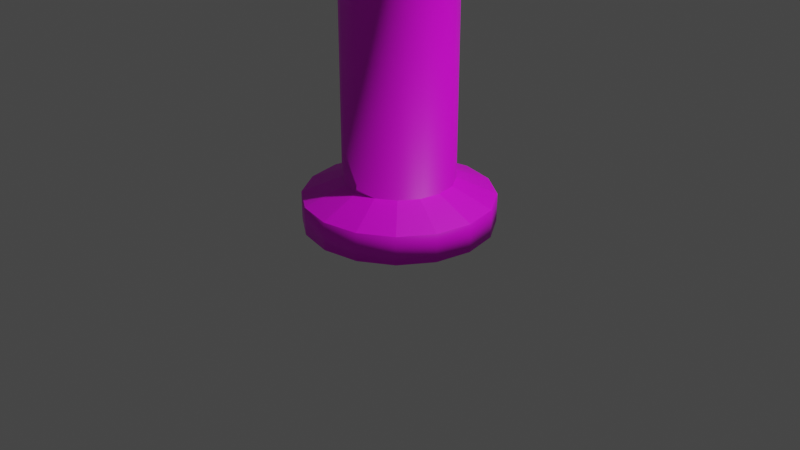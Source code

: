 # Source: FarinhaDeGranola.blend  (saved by Blender 2.80.75; exported with 4.5.12 LTS)
import bpy
from mathutils import Matrix  # noqa: F401  (used for matrix-valued properties, if any)

bpy.ops.wm.read_factory_settings(use_empty=True)
scene = bpy.context.scene
scene.name = 'Scene'

# ---- collections
col_collection = bpy.data.collections.new('Collection'); scene.collection.children.link(col_collection)

# ---- images (referenced by path relative to the original .blend; pixels are not part of the script)
import os
ASSET_DIR = os.environ.get("B2B_ASSET_DIR", "")  # directory of the original .blend (textures are referenced by path, not embedded)
HERE = os.path.dirname(os.path.abspath(__file__))  # packed textures are extracted next to this script under _unpacked/

def load_image(name, relpath, width, height, colorspace="sRGB"):
    """Load a texture the original file referenced (path relative to the .blend, or extracted next to this script)."""
    p = next((c for c in (os.path.join(HERE, relpath), os.path.join(ASSET_DIR, relpath)) if relpath and os.path.exists(c)), "")
    if p:
        img = bpy.data.images.load(p, check_existing=True)
        img.name = name
    else:  # same state as the original file: an image datablock whose file is absent (Cycles renders it pink)
        img = bpy.data.images.new(name, width, height)
        img.source = "FILE"
        img.filepath = "//" + (relpath or name)
    img.colorspace_settings.name = colorspace
    return img
img_depositphotos_115489812_stock_photo_textured_food_background_un = load_image('depositphotos_115489812-stock-photo-textured-food-background-un', 'depositphotos_115489812-stock-photo-textured-food-background-uncooked-granola.jpg', 1024, 1024, 'sRGB')
img_seamless_wood_texture_stylized_which_can_be_tiled_seamlessly_wi = load_image('seamless-wood-texture-stylized-which-can-be-tiled-seamlessly-wi', 'seamless-wood-texture-stylized-which-can-be-tiled-seamlessly-will-even-more-natural-tiled-images-objects-vector-eps-32630680.jpg', 1024, 1024, 'sRGB')

# ---- materials (node trees are filled in below, after node groups)
mat_material_001 = bpy.data.materials.new('Material.001')
mat_material_001.use_transparent_shadow = False
mat_material = bpy.data.materials.new('Material')
mat_material.use_transparent_shadow = False
mat_material_002 = bpy.data.materials.new('Material.002')
mat_material_002.use_transparent_shadow = False

# ---- material node trees
mat_material_001.use_nodes = True; mat_material_001.node_tree.nodes.clear()
_N = mat_material_001.node_tree.nodes; _L = mat_material_001.node_tree.links
n0 = _N.new('ShaderNodeOutputMaterial'); n0.name = 'Material Output'; n0.location = (300, 300)
n1 = _N.new('ShaderNodeBsdfPrincipled'); n1.name = 'Principled BSDF'; n1.location = (10, 300)
n1.distribution = 'GGX'
n1.subsurface_method = 'BURLEY'
n1.inputs[3].default_value = 1.45
n1.inputs[27].default_value = (0.0, 0.0, 0.0, 1.0)
n1.inputs[28].default_value = 1.0
n2 = _N.new('ShaderNodeMapping'); n2.name = 'Mapping'; n2.location = (-628, 301)
n2.width = 240
n3 = _N.new('ShaderNodeTexCoord'); n3.name = 'Texture Coordinate'; n3.location = (-828, 284)
n4 = _N.new('ShaderNodeTexImage'); n4.name = 'Image Texture'; n4.location = (-328, 272)
n4.image = img_depositphotos_115489812_stock_photo_textured_food_background_un
_L.new(n1.outputs[0], n0.inputs[0])
_L.new(n4.outputs[0], n1.inputs[0])
_L.new(n2.outputs[0], n4.inputs[0])
_L.new(n3.outputs[2], n2.inputs[0])
n0.is_active_output = True
mat_material.use_nodes = True; mat_material.node_tree.nodes.clear()
_N = mat_material.node_tree.nodes; _L = mat_material.node_tree.links
n0 = _N.new('ShaderNodeBsdfPrincipled'); n0.name = 'Principled BSDF'; n0.location = (-139, 273)
n0.distribution = 'GGX'
n0.subsurface_method = 'BURLEY'
n0.inputs[2].default_value = 0.0
n0.inputs[3].default_value = 1.45
n0.inputs[13].default_value = 0.5227
n0.inputs[27].default_value = (0.0, 0.0, 0.0, 1.0)
n0.inputs[28].default_value = 1.0
n1 = _N.new('ShaderNodeOutputMaterial'); n1.name = 'Material Output'; n1.location = (724, 256)
n2 = _N.new('ShaderNodeMixShader'); n2.name = 'Mix Shader'; n2.location = (415, 239)
n2.inputs[0].default_value = 0.5167
n3 = _N.new('ShaderNodeBsdfTransparent'); n3.name = 'Transparent BSDF'; n3.location = (143, 119)
n3.inputs[0].default_value = (1.0, 0.7898, 0.9043, 1.0)
_L.new(n2.outputs[0], n1.inputs[0])
_L.new(n3.outputs[0], n2.inputs[1])
_L.new(n0.outputs[0], n2.inputs[2])
n1.is_active_output = True
mat_material_002.use_nodes = True; mat_material_002.node_tree.nodes.clear()
_N = mat_material_002.node_tree.nodes; _L = mat_material_002.node_tree.links
n0 = _N.new('ShaderNodeOutputMaterial'); n0.name = 'Material Output'; n0.location = (300, 300)
n1 = _N.new('ShaderNodeBsdfPrincipled'); n1.name = 'Principled BSDF'; n1.location = (10, 300)
n1.distribution = 'GGX'
n1.subsurface_method = 'BURLEY'
n1.inputs[3].default_value = 1.45
n1.inputs[27].default_value = (0.0, 0.0, 0.0, 1.0)
n1.inputs[28].default_value = 1.0
n2 = _N.new('ShaderNodeMapping'); n2.name = 'Mapping'; n2.location = (-592, 264)
n2.width = 240
n3 = _N.new('ShaderNodeTexCoord'); n3.name = 'Texture Coordinate'; n3.location = (-792, 247)
n4 = _N.new('ShaderNodeTexImage'); n4.name = 'Image Texture'; n4.location = (-292, 235)
n4.image = img_seamless_wood_texture_stylized_which_can_be_tiled_seamlessly_wi
_L.new(n1.outputs[0], n0.inputs[0])
_L.new(n4.outputs[0], n1.inputs[0])
_L.new(n2.outputs[0], n4.inputs[0])
_L.new(n3.outputs[2], n2.inputs[0])
n0.is_active_output = True

# ---- world
world_world = bpy.data.worlds.new('World'); scene.world = world_world
world_world.use_nodes = True; world_world.node_tree.nodes.clear()
_N = world_world.node_tree.nodes; _L = world_world.node_tree.links
n0 = _N.new('ShaderNodeOutputWorld'); n0.name = 'World Output'; n0.location = (300, 300)
n1 = _N.new('ShaderNodeBackground'); n1.name = 'Background'; n1.location = (10, 300)
n1.inputs[0].default_value = (0.05088, 0.05088, 0.05088, 1.0)
_L.new(n1.outputs[0], n0.inputs[0])
n0.is_active_output = True
world_world.color = (0.05088, 0.05088, 0.05088)
world_world.use_sun_shadow = False
world_world.sun_shadow_jitter_overblur = 0.0

# ---- cameras
cam_camera = bpy.data.cameras.new('Camera')
cam_camera.clip_end = 100.0
cam_camera.ortho_scale = 7.314

# ---- lights
light_light = bpy.data.lights.new('Light', 'POINT')
light_light.transmission_factor = 0.0
light_light.energy = 1000.0
light_light.shadow_soft_size = 0.1
light_light.shadow_maximum_resolution = 0.006
light_light.use_absolute_resolution = True

# ---- meshes
me_cylinder_007 = bpy.data.meshes.new('Cylinder.007')
me_cylinder_007.from_pydata([(-0.5413, -1.17e-07, 4.048), (0.5166, 8.79e-08, 4.048), (-0.5413, -0.1428, 4.07), (0.5166, -0.1617, 4.07), (-0.5413, -0.2638, 4.133), (0.5166, -0.2987, 4.133), (-0.5413, -0.3447, 4.227), (0.5166, -0.3903, 4.227), (-0.5413, -0.3731, 4.339), (0.5166, -0.4225, 4.339), (-0.5413, -0.3447, 4.45), (0.5166, -0.3903, 4.45), (-0.5413, -0.2638, 4.544), (0.5166, -0.2987, 4.544), (-0.5413, -0.1428, 4.607), (0.5166, -0.1617, 4.607), (-0.5413, -9.152e-08, 4.629), (0.5166, 1.133e-07, 4.629), (-0.5413, 0.1428, 4.607), (0.5166, 0.1617, 4.607), (-0.5413, 0.2638, 4.544), (0.5166, 0.2987, 4.544), (-0.5413, 0.3447, 4.45), (0.5166, 0.3903, 4.45), (-0.5413, 0.3731, 4.339), (0.5166, 0.4225, 4.339), (-0.5413, 0.3447, 4.227), (0.5166, 0.3903, 4.227), (-0.5413, 0.2638, 4.133), (0.5166, 0.2987, 4.133), (-0.5413, 0.1428, 4.07), (0.5166, 0.1617, 4.07), (0.7684, -0.1911, 4.318), (0.7684, 1.572e-07, 4.317), (0.7684, -0.3532, 4.323), (0.7684, -0.4614, 4.33), (0.7684, -0.4995, 4.339), (0.7684, -0.4614, 4.347), (0.7684, -0.3532, 4.354), (0.7684, -0.1911, 4.359), (0.7684, 1.592e-07, 4.361), (0.7684, 0.1911, 4.359), (0.7684, 0.3532, 4.354), (0.7684, 0.4614, 4.347), (0.7684, 0.4995, 4.339), (0.7684, 0.4614, 4.33), (0.7684, 0.3532, 4.323), (0.7684, 0.1911, 4.318), (-0.6402, -1.332e-07, 4.116), (-0.6402, -0.1229, 4.133), (-0.6402, -0.2271, 4.181), (-0.6402, -0.2967, 4.253), (-0.6402, -0.3212, 4.339), (-0.6402, -0.2967, 4.424), (-0.6402, -0.2271, 4.496), (-0.6402, -0.1229, 4.544), (-0.6402, -1.138e-07, 4.561), (-0.6402, 0.1229, 4.544), (-0.6402, 0.2271, 4.496), (-0.6402, 0.2967, 4.424), (-0.6402, 0.3212, 4.339), (-0.6402, 0.2967, 4.253), (-0.6402, 0.2271, 4.181), (-0.6402, 0.1229, 4.133), (-0.6997, -1.412e-07, 4.198), (-0.6997, -0.07757, 4.209), (-0.6997, -0.1433, 4.239), (-0.6997, -0.1873, 4.285), (-0.6997, -0.2027, 4.339), (-0.6997, -0.1873, 4.392), (-0.6997, -0.1433, 4.438), (-0.6997, -0.07757, 4.468), (-0.6997, -1.289e-07, 4.479), (-0.6997, 0.07757, 4.468), (-0.6997, 0.1433, 4.438), (-0.6997, 0.1873, 4.392), (-0.6997, 0.2027, 4.339), (-0.6997, 0.1873, 4.285), (-0.6997, 0.1433, 4.239), (-0.6997, 0.07757, 4.209), (-0.7166, -1.071e-07, 4.3), (-0.7166, -0.01478, 4.303), (-0.7166, -0.02732, 4.311), (-0.7166, -0.03569, 4.324), (-0.7166, -0.03863, 4.339), (-0.7166, -0.03569, 4.353), (-0.7166, -0.02732, 4.366), (-0.7166, -0.01478, 4.374), (-0.7166, -1.038e-07, 4.377), (-0.7166, 0.01478, 4.374), (-0.7166, 0.02732, 4.366), (-0.7166, 0.03569, 4.353), (-0.7166, 0.03863, 4.339), (-0.7166, 0.03569, 4.324), (-0.7166, 0.02732, 4.311), (-0.7166, 0.01478, 4.303), (-0.7225, -1.086e-07, 4.292), (-0.7225, -0.01777, 4.296), (-0.7225, -0.03284, 4.306), (-0.7225, -0.04291, 4.321), (-0.7225, -0.04645, 4.339), (-0.7225, -0.04291, 4.356), (-0.7225, -0.03284, 4.371), (-0.7225, -0.01777, 4.381), (-0.7225, -1.046e-07, 4.385), (-0.7225, 0.01777, 4.381), (-0.7225, 0.03284, 4.371), (-0.7225, 0.04291, 4.356), (-0.7225, 0.04645, 4.339), (-0.7225, 0.04291, 4.321), (-0.7225, 0.03284, 4.306), (-0.7225, 0.01777, 4.296), (-0.7352, -1.111e-07, 4.292), (-0.7352, -0.01777, 4.296), (-0.7352, -0.03284, 4.306), (-0.7352, -0.04291, 4.321), (-0.7352, -0.04645, 4.339), (-0.7352, -0.04291, 4.356), (-0.7352, -0.03284, 4.371), (-0.7352, -0.01777, 4.381), (-0.7352, -1.071e-07, 4.385), (-0.7352, 0.01777, 4.381), (-0.7352, 0.03284, 4.371), (-0.7352, 0.04291, 4.356), (-0.7352, 0.04645, 4.339), (-0.7352, 0.04291, 4.321), (-0.7352, 0.03284, 4.306), (-0.7352, 0.01777, 4.296), (-0.7465, -1.131e-07, 4.297), (-0.7465, -0.01605, 4.3), (-0.7465, -0.02965, 4.309), (-0.7465, -0.03874, 4.322), (-0.7465, -0.04193, 4.339), (-0.7465, -0.03874, 4.355), (-0.7465, -0.02965, 4.368), (-0.7465, -0.01605, 4.377), (-0.7465, -1.094e-07, 4.38), (-0.7465, 0.01605, 4.377), (-0.7465, 0.02965, 4.368), (-0.7465, 0.03874, 4.355), (-0.7465, 0.04193, 4.339), (-0.7465, 0.03874, 4.322), (-0.7465, 0.02965, 4.309), (-0.7465, 0.01605, 4.3), (-0.7633, -1.461e-07, 4.324), (-0.7633, -0.005572, 4.325), (-0.7633, -0.0103, 4.328), (-0.7633, -0.01345, 4.333), (-0.7633, -0.01456, 4.339), (-0.7633, -0.01345, 4.344), (-0.7633, -0.0103, 4.349), (-0.7633, -0.005572, 4.352), (-0.7633, -1.448e-07, 4.353), (-0.7633, 0.005572, 4.352), (-0.7633, 0.01029, 4.349), (-0.7633, 0.01345, 4.344), (-0.7633, 0.01456, 4.339), (-0.7633, 0.01345, 4.333), (-0.7633, 0.01029, 4.328), (-0.7633, 0.005572, 4.325), (-0.9007, -1.799e-07, 4.28), (-0.9007, -0.02224, 4.285), (-0.9007, -0.04109, 4.297), (-0.9007, -0.05368, 4.316), (-0.9007, -0.05811, 4.339), (-0.9007, -0.05368, 4.361), (-0.9007, -0.04109, 4.38), (-0.9007, -0.02224, 4.392), (-0.9007, -1.748e-07, 4.397), (-0.9007, 0.02224, 4.392), (-0.9007, 0.04109, 4.38), (-0.9007, 0.05368, 4.361), (-0.9007, 0.05811, 4.339), (-0.9007, 0.05368, 4.316), (-0.9007, 0.04109, 4.297), (-0.9007, 0.02224, 4.285), (0.6425, -0.3149, 4.201), (0.6425, -0.4114, 4.264), (0.6425, -0.1704, 4.518), (0.6425, 1.375e-07, 4.533), (0.6425, 1.205e-07, 4.144), (0.6425, -0.1704, 4.159), (0.6425, 0.4453, 4.339), (0.6425, 0.4114, 4.264), (0.6425, -0.4114, 4.413), (0.6425, -0.3149, 4.476), (0.6425, 0.3149, 4.476), (0.6425, 0.4114, 4.413), (0.6425, 0.1704, 4.159), (0.6425, -0.4453, 4.339), (0.6425, 0.1704, 4.518), (0.6425, 0.3149, 4.201), (0.0, 1.0, 3.738), (0.0, 1.0, 4.026), (0.3827, 0.9239, 3.738), (0.3827, 0.9239, 4.026), (0.7071, 0.7071, 3.738), (0.7071, 0.7071, 4.026), (0.9239, 0.3827, 3.738), (0.9239, 0.3827, 4.026), (1.0, -4.371e-08, 3.738), (1.0, -4.371e-08, 4.026), (0.9239, -0.3827, 3.738), (0.9239, -0.3827, 4.026), (0.7071, -0.7071, 3.738), (0.7071, -0.7071, 4.026), (0.3827, -0.9239, 3.738), (0.3827, -0.9239, 4.026), (1.51e-07, -1.0, 3.738), (1.51e-07, -1.0, 4.026), (-0.3827, -0.9239, 3.738), (-0.3827, -0.9239, 4.026), (-0.7071, -0.7071, 3.738), (-0.7071, -0.7071, 4.026), (-0.9239, -0.3827, 3.738), (-0.9239, -0.3827, 4.026), (-1.0, 1.192e-08, 3.738), (-1.0, 1.192e-08, 4.026), (-0.9239, 0.3827, 3.738), (-0.9239, 0.3827, 4.026), (-0.7071, 0.7071, 3.738), (-0.7071, 0.7071, 4.026), (-0.3827, 0.9239, 3.738), (-0.3827, 0.9239, 4.026), (1.378e-08, 0.5689, 3.552), (0.2177, 0.5256, 3.552), (0.4022, 0.4022, 3.552), (0.5256, 0.2177, 3.552), (0.5689, -2.02e-08, 3.552), (0.5256, -0.2177, 3.552), (0.4022, -0.4022, 3.552), (0.2177, -0.5256, 3.552), (9.968e-08, -0.5689, 3.552), (-0.2177, -0.5256, 3.552), (-0.4022, -0.4022, 3.552), (-0.5256, -0.2177, 3.552), (-0.5689, 1.145e-08, 3.552), (-0.5256, 0.2177, 3.552), (-0.4022, 0.4022, 3.552), (-0.2177, 0.5256, 3.552), (-8.208e-07, 0.5689, 0.469), (0.2177, 0.5256, 0.469), (0.4022, 0.4022, 0.469), (0.5256, 0.2177, 0.469), (0.5689, -2.02e-08, 0.469), (0.5256, -0.2177, 0.469), (0.4022, -0.4022, 0.469), (0.2177, -0.5256, 0.469), (-7.349e-07, -0.5689, 0.469), (-0.2177, -0.5256, 0.469), (-0.4022, -0.4022, 0.469), (-0.5256, -0.2177, 0.469), (-0.5689, 1.145e-08, 0.469), (-0.5256, 0.2177, 0.469), (-0.4022, 0.4022, 0.469), (-0.2177, 0.5256, 0.469), (-8.44e-07, 0.9823, 0.2911), (0.3759, 0.9075, 0.2911), (0.6946, 0.6946, 0.2911), (0.9075, 0.3759, 0.2911), (0.9823, -4.571e-08, 0.2911), (0.9075, -0.3759, 0.2911), (0.6946, -0.6946, 0.2911), (0.3759, -0.9075, 0.2911), (-6.957e-07, -0.9823, 0.2911), (-0.3759, -0.9075, 0.2911), (-0.6946, -0.6946, 0.2911), (-0.9075, -0.3759, 0.2911), (-0.9823, 8.942e-09, 0.2911), (-0.9075, 0.3759, 0.2911), (-0.6946, 0.6946, 0.2911), (-0.3759, 0.9075, 0.2911), (-8.595e-07, 0.9823, -0.005189), (0.3759, 0.9075, -0.005189), (0.6946, 0.6946, -0.005189), (0.9075, 0.3759, -0.005189), (0.9823, -4.571e-08, -0.005189), (0.9075, -0.3759, -0.005189), (0.6946, -0.6946, -0.005189), (0.3759, -0.9075, -0.005189), (-7.112e-07, -0.9823, -0.005189), (-0.3759, -0.9075, -0.005189), (-0.6946, -0.6946, -0.005189), (-0.9075, -0.3759, -0.005189), (-0.9823, 8.942e-09, -0.005189), (-0.9075, 0.3759, -0.005189), (-0.6946, 0.6946, -0.005189), (-0.3759, 0.9075, -0.005189)], [], [(0, 1, 3, 2), (2, 3, 5, 4), (4, 5, 7, 6), (6, 7, 9, 8), (8, 9, 11, 10), (10, 11, 13, 12), (12, 13, 15, 14), (14, 15, 17, 16), (16, 17, 19, 18), (18, 19, 21, 20), (20, 21, 23, 22), (22, 23, 25, 24), (24, 25, 27, 26), (26, 27, 29, 28), (177, 176, 34, 35), (28, 29, 31, 30), (30, 31, 1, 0), (14, 16, 56, 55), (32, 33, 47, 46, 45, 44, 43, 42, 41, 40, 39, 38, 37, 36, 35, 34), (179, 178, 39, 40), (181, 180, 33, 32), (183, 182, 44, 45), (185, 184, 37, 38), (187, 186, 42, 43), (180, 188, 47, 33), (189, 177, 35, 36), (190, 179, 40, 41), (191, 183, 45, 46), (176, 181, 32, 34), (178, 185, 38, 39), (182, 187, 43, 44), (184, 189, 36, 37), (186, 190, 41, 42), (188, 191, 46, 47), (57, 58, 74, 73), (0, 2, 49, 48), (24, 26, 61, 60), (10, 12, 54, 53), (20, 22, 59, 58), (30, 0, 48, 63), (6, 8, 52, 51), (16, 18, 57, 56), (26, 28, 62, 61), (2, 4, 50, 49), (12, 14, 55, 54), (22, 24, 60, 59), (8, 10, 53, 52), (18, 20, 58, 57), (28, 30, 63, 62), (4, 6, 51, 50), (78, 79, 95, 94), (50, 51, 67, 66), (58, 59, 75, 74), (51, 52, 68, 67), (59, 60, 76, 75), (52, 53, 69, 68), (60, 61, 77, 76), (53, 54, 70, 69), (61, 62, 78, 77), (54, 55, 71, 70), (62, 63, 79, 78), (55, 56, 72, 71), (48, 49, 65, 64), (63, 48, 64, 79), (56, 57, 73, 72), (49, 50, 66, 65), (84, 85, 101, 100), (71, 72, 88, 87), (64, 65, 81, 80), (79, 64, 80, 95), (72, 73, 89, 88), (65, 66, 82, 81), (73, 74, 90, 89), (66, 67, 83, 82), (74, 75, 91, 90), (67, 68, 84, 83), (75, 76, 92, 91), (68, 69, 85, 84), (76, 77, 93, 92), (69, 70, 86, 85), (77, 78, 94, 93), (70, 71, 87, 86), (105, 106, 122, 121), (92, 93, 109, 108), (85, 86, 102, 101), (93, 94, 110, 109), (86, 87, 103, 102), (94, 95, 111, 110), (87, 88, 104, 103), (80, 81, 97, 96), (95, 80, 96, 111), (88, 89, 105, 104), (81, 82, 98, 97), (89, 90, 106, 105), (82, 83, 99, 98), (90, 91, 107, 106), (83, 84, 100, 99), (91, 92, 108, 107), (126, 127, 143, 142), (98, 99, 115, 114), (106, 107, 123, 122), (99, 100, 116, 115), (107, 108, 124, 123), (100, 101, 117, 116), (108, 109, 125, 124), (101, 102, 118, 117), (109, 110, 126, 125), (102, 103, 119, 118), (110, 111, 127, 126), (103, 104, 120, 119), (96, 97, 113, 112), (111, 96, 112, 127), (104, 105, 121, 120), (97, 98, 114, 113), (132, 133, 149, 148), (119, 120, 136, 135), (112, 113, 129, 128), (127, 112, 128, 143), (120, 121, 137, 136), (113, 114, 130, 129), (121, 122, 138, 137), (114, 115, 131, 130), (122, 123, 139, 138), (115, 116, 132, 131), (123, 124, 140, 139), (116, 117, 133, 132), (124, 125, 141, 140), (117, 118, 134, 133), (125, 126, 142, 141), (118, 119, 135, 134), (153, 154, 170, 169), (140, 141, 157, 156), (133, 134, 150, 149), (141, 142, 158, 157), (134, 135, 151, 150), (142, 143, 159, 158), (135, 136, 152, 151), (128, 129, 145, 144), (143, 128, 144, 159), (136, 137, 153, 152), (129, 130, 146, 145), (137, 138, 154, 153), (130, 131, 147, 146), (138, 139, 155, 154), (131, 132, 148, 147), (139, 140, 156, 155), (160, 161, 162, 163, 164, 165, 166, 167, 168, 169, 170, 171, 172, 173, 174, 175), (146, 147, 163, 162), (154, 155, 171, 170), (147, 148, 164, 163), (155, 156, 172, 171), (148, 149, 165, 164), (156, 157, 173, 172), (149, 150, 166, 165), (157, 158, 174, 173), (150, 151, 167, 166), (158, 159, 175, 174), (151, 152, 168, 167), (144, 145, 161, 160), (159, 144, 160, 175), (152, 153, 169, 168), (145, 146, 162, 161), (31, 29, 191, 188), (21, 19, 190, 186), (11, 9, 189, 184), (25, 23, 187, 182), (15, 13, 185, 178), (5, 3, 181, 176), (29, 27, 183, 191), (19, 17, 179, 190), (9, 7, 177, 189), (1, 31, 188, 180), (23, 21, 186, 187), (13, 11, 184, 185), (27, 25, 182, 183), (3, 1, 180, 181), (17, 15, 178, 179), (7, 5, 176, 177), (192, 193, 195, 194), (194, 195, 197, 196), (196, 197, 199, 198), (198, 199, 201, 200), (200, 201, 203, 202), (202, 203, 205, 204), (204, 205, 207, 206), (206, 207, 209, 208), (208, 209, 211, 210), (210, 211, 213, 212), (212, 213, 215, 214), (214, 215, 217, 216), (216, 217, 219, 218), (218, 219, 221, 220), (195, 193, 223, 221, 219, 217, 215, 213, 211, 209, 207, 205, 203, 201, 199, 197), (220, 221, 223, 222), (222, 223, 193, 192), (210, 212, 234, 233), (234, 235, 251, 250), (220, 222, 239, 238), (196, 198, 227, 226), (206, 208, 232, 231), (192, 194, 225, 224), (216, 218, 237, 236), (202, 204, 230, 229), (212, 214, 235, 234), (222, 192, 224, 239), (198, 200, 228, 227), (208, 210, 233, 232), (218, 220, 238, 237), (194, 196, 226, 225), (204, 206, 231, 230), (214, 216, 236, 235), (200, 202, 229, 228), (240, 241, 257, 256), (227, 228, 244, 243), (235, 236, 252, 251), (228, 229, 245, 244), (236, 237, 253, 252), (229, 230, 246, 245), (237, 238, 254, 253), (230, 231, 247, 246), (238, 239, 255, 254), (231, 232, 248, 247), (224, 225, 241, 240), (239, 224, 240, 255), (232, 233, 249, 248), (225, 226, 242, 241), (233, 234, 250, 249), (226, 227, 243, 242), (261, 262, 278, 277), (255, 240, 256, 271), (248, 249, 265, 264), (241, 242, 258, 257), (249, 250, 266, 265), (242, 243, 259, 258), (250, 251, 267, 266), (243, 244, 260, 259), (251, 252, 268, 267), (244, 245, 261, 260), (252, 253, 269, 268), (245, 246, 262, 261), (253, 254, 270, 269), (246, 247, 263, 262), (254, 255, 271, 270), (247, 248, 264, 263), (272, 273, 274, 275, 276, 277, 278, 279, 280, 281, 282, 283, 284, 285, 286, 287), (269, 270, 286, 285), (262, 263, 279, 278), (270, 271, 287, 286), (263, 264, 280, 279), (256, 257, 273, 272), (271, 256, 272, 287), (264, 265, 281, 280), (257, 258, 274, 273), (265, 266, 282, 281), (258, 259, 275, 274), (266, 267, 283, 282), (259, 260, 276, 275), (267, 268, 284, 283), (260, 261, 277, 276), (268, 269, 285, 284)])
me_cylinder_007.polygons.foreach_set('use_smooth', [1, 1, 1, 1, 1, 1, 1, 1, 1, 1, 1, 1, 1, 1, 1, 1, 1, 1, 1, 1, 1, 1, 1, 1, 1, 1, 1, 1, 1, 1, 1, 1, 1, 1, 1, 1, 1, 1, 1, 1, 1, 1, 1, 1, 1, 1, 1, 1, 1, 1, 1, 1, 1, 1, 1, 1, 1, 1, 1, 1, 1, 1, 1, 1, 1, 1, 1, 1, 1, 1, 1, 1, 1, 1, 1, 1, 1, 1, 1, 1, 1, 1, 1, 1, 1, 1, 1, 1, 1, 1, 1, 1, 1, 1, 1, 1, 1, 1, 1, 1, 1, 1, 1, 1, 1, 1, 1, 1, 1, 1, 1, 1, 1, 1, 1, 1, 1, 1, 1, 1, 1, 1, 1, 1, 1, 1, 1, 1, 1, 1, 1, 1, 1, 1, 1, 1, 1, 1, 1, 1, 1, 1, 1, 1, 1, 1, 1, 1, 1, 1, 1, 1, 1, 1, 1, 1, 1, 1, 1, 1, 1, 1, 1, 1, 1, 1, 1, 1, 1, 1, 1, 1, 1, 1, 1, 1, 1, 1, 1, 1, 1, 1, 1, 1, 1, 1, 1, 1, 1, 1, 1, 1, 0, 1, 1, 0, 1, 0, 0, 0, 0, 0, 0, 0, 0, 0, 0, 0, 0, 0, 0, 0, 0, 1, 1, 1, 1, 1, 1, 1, 1, 1, 1, 1, 1, 1, 1, 1, 1, 0, 0, 0, 0, 0, 0, 0, 0, 0, 0, 0, 0, 0, 0, 0, 0, 1, 1, 1, 1, 1, 1, 1, 1, 1, 1, 1, 1, 1, 1, 1])
me_cylinder_007.polygons.foreach_set('material_index', [0, 0, 0, 0, 0, 0, 0, 0, 0, 0, 0, 0, 0, 0, 0, 0, 0, 0, 0, 0, 0, 0, 0, 0, 0, 0, 0, 0, 0, 0, 0, 0, 0, 0, 0, 0, 0, 0, 0, 0, 0, 0, 0, 0, 0, 0, 0, 0, 0, 0, 0, 0, 0, 0, 0, 0, 0, 0, 0, 0, 0, 0, 0, 0, 0, 0, 1, 0, 0, 0, 0, 0, 0, 0, 0, 0, 0, 0, 0, 0, 0, 0, 1, 1, 1, 1, 1, 1, 1, 1, 1, 1, 1, 1, 1, 1, 1, 1, 1, 1, 1, 1, 1, 1, 1, 1, 1, 1, 1, 1, 1, 1, 1, 1, 1, 1, 1, 1, 1, 1, 1, 1, 1, 1, 1, 1, 1, 1, 1, 1, 1, 1, 1, 1, 1, 1, 1, 1, 1, 1, 1, 1, 1, 1, 1, 1, 1, 1, 1, 1, 1, 1, 1, 1, 1, 1, 1, 1, 1, 1, 1, 1, 0, 0, 0, 0, 0, 0, 0, 0, 0, 0, 0, 0, 0, 0, 0, 0, 2, 2, 2, 2, 2, 2, 2, 2, 2, 2, 2, 2, 2, 2, 2, 2, 2, 2, 2, 2, 2, 2, 2, 2, 2, 2, 2, 2, 2, 2, 2, 2, 2, 2, 2, 2, 2, 2, 2, 2, 2, 2, 2, 2, 2, 2, 2, 2, 2, 2, 2, 2, 2, 2, 2, 2, 2, 2, 2, 2, 2, 2, 2, 2, 2, 2, 2, 2, 2, 2, 2, 2, 2, 2, 2, 2, 2, 2, 2, 2, 2, 2])
_uv = me_cylinder_007.uv_layers.new(name='UVMap')
_uv.uv.foreach_set('vector', [-1.144, -2.734, -1.065, 0.2676, -1.342, 0.2804, -1.39, -2.721, -1.39, -2.721, -1.342, 0.2804, -1.593, 0.3184, -1.615, -2.683, -1.615, -2.683, -1.593, 0.3184, -1.78, 0.3758, -1.784, -2.626, 1.952, -2.629, 1.952, 0.4265, 1.791, 0.4519, 1.789, -2.606, 1.789, -2.606, 1.791, 0.4519, 1.594, 0.4502, 1.594, -2.606, 1.594, -2.606, 1.594, 0.4502, 1.39, 0.4218, 1.396, -2.63, 0.8682, -2.68, 1.006, 0.3216, 0.8004, 0.2821, 0.6894, -2.72, 0.6894, -2.72, 0.8004, 0.2821, 0.5391, 0.2676, 0.4595, -2.734, 0.4595, -2.734, 0.5391, 0.2676, 0.2617, 0.2804, 0.2136, -2.721, 0.2136, -2.721, 0.2617, 0.2804, 0.01051, 0.3184, -0.01086, -2.683, -0.01086, -2.683, 0.01051, 0.3184, -0.1762, 0.3758, -0.1798, -2.626, 2.678, -2.629, 2.678, 0.4265, 2.518, 0.4519, 2.516, -2.606, 2.516, -2.606, 2.518, 0.4519, 2.321, 0.4502, 2.321, -2.606, 2.321, -2.606, 2.321, 0.4502, 2.117, 0.4218, 2.123, -2.63, -1.819, 0.7557, -1.636, 0.7175, -1.734, 1.149, -1.917, 1.153, -0.7357, -2.68, -0.598, 0.3216, -0.8036, 0.2821, -0.9146, -2.72, -0.9146, -2.72, -0.8036, 0.2821, -1.065, 0.2676, -1.144, -2.734, 0.6894, -2.72, 0.4595, -2.734, 0.4273, -2.973, 0.626, -2.962, -1.59, 2.055, -1.616, 2.608, -1.647, 3.161, -1.679, 3.628, -1.707, 3.94, -1.727, 4.047, -1.735, 3.935, -1.732, 3.62, -1.716, 3.151, -1.69, 2.597, -1.659, 2.045, -1.627, 1.577, -1.599, 1.266, -1.579, 1.158, -1.571, 1.27, -1.574, 1.585, -1.983, 2.554, -1.933, 2.065, -1.659, 2.045, -1.69, 2.597, -1.322, 2.155, -1.322, 2.652, -1.616, 2.608, -1.59, 2.055, 2.389, 0.8166, 2.528, 0.823, 2.557, 1.207, 2.521, 1.192, 1.018, 0.7209, 1.156, 0.7601, 1.225, 1.158, 1.047, 1.153, -0.2153, 0.7557, -0.03166, 0.7175, -0.1301, 1.149, -0.3131, 1.153, -1.322, 2.652, -1.373, 3.141, -1.647, 3.161, -1.616, 2.608, -1.903, 0.8012, -1.819, 0.7557, -1.917, 1.153, -1.983, 1.158, -1.983, 3.051, -1.983, 2.554, -1.69, 2.597, -1.716, 3.151, -0.5864, 0.7209, -0.4484, 0.7601, -0.3794, 1.158, -0.5573, 1.153, -1.636, 0.7175, -1.38, 0.6924, -1.462, 1.147, -1.734, 1.149, 0.7922, 0.6942, 1.018, 0.7209, 1.047, 1.153, 0.7785, 1.149, -0.2987, 0.8012, -0.2153, 0.7557, -0.3131, 1.153, -0.3794, 1.158, 1.662, 0.8166, 1.801, 0.823, 1.83, 1.207, 1.794, 1.192, -0.03166, 0.7175, 0.2243, 0.6924, 0.1416, 1.147, -0.1301, 1.149, -0.8118, 0.6942, -0.5864, 0.7209, -0.5573, 1.153, -0.8255, 1.149, -0.6278, 2.515, -0.7335, 2.795, -0.8161, 2.542, -0.7493, 2.365, -1.144, -2.734, -1.39, -2.721, -1.388, -2.963, -1.177, -2.973, 2.516, -2.606, 2.321, -2.606, 2.338, -2.913, 2.489, -2.911, 1.594, -2.606, 1.396, -2.63, 1.455, -2.934, 1.611, -2.913, -0.01086, -2.683, -0.1798, -2.626, -0.1168, -2.89, 0.02536, -2.934, -0.9146, -2.72, -1.144, -2.734, -1.177, -2.973, -0.978, -2.962, 1.952, -2.629, 1.789, -2.606, 1.762, -2.911, 1.884, -2.931, 0.4595, -2.734, 0.2136, -2.721, 0.2164, -2.963, 0.4273, -2.973, 2.321, -2.606, 2.123, -2.63, 2.182, -2.934, 2.338, -2.913, -1.39, -2.721, -1.615, -2.683, -1.579, -2.934, -1.388, -2.963, 1.396, -2.63, 1.225, -2.674, 1.317, -2.973, 1.455, -2.934, 2.678, -2.629, 2.516, -2.606, 2.489, -2.911, 2.611, -2.931, 1.789, -2.606, 1.594, -2.606, 1.611, -2.913, 1.762, -2.911, 0.2136, -2.721, -0.01086, -2.683, 0.02536, -2.934, 0.2164, -2.963, 2.123, -2.63, 1.952, -2.674, 2.044, -2.973, 2.182, -2.934, -1.615, -2.683, -1.784, -2.626, -1.721, -2.89, -1.579, -2.934, -1.152, 2.462, -1.188, 2.261, -1.015, 2.122, -1.004, 2.161, -1.159, 1.365, -1.021, 1.194, -0.9977, 1.532, -1.085, 1.639, -0.7335, 2.795, -0.8717, 2.966, -0.9033, 2.65, -0.8161, 2.542, -1.021, 1.194, -0.8717, 1.158, -0.9033, 1.509, -0.9977, 1.532, -0.8717, 2.966, -1.021, 3.002, -0.9977, 2.672, -0.9033, 2.65, -0.8717, 1.158, -0.7335, 1.263, -0.8161, 1.575, -0.9033, 1.509, -1.021, 3.002, -1.159, 2.897, -1.085, 2.606, -0.9977, 2.672, -0.7335, 1.263, -0.6278, 1.492, -0.7493, 1.719, -0.8161, 1.575, -1.159, 2.897, -1.265, 2.668, -1.152, 2.462, -1.085, 2.606, -0.6278, 1.492, -0.5705, 1.81, -0.7132, 1.92, -0.7493, 1.719, -1.265, 2.668, -1.322, 2.35, -1.188, 2.261, -1.152, 2.462, -0.5705, 1.81, -0.5705, 2.169, -0.7132, 2.147, -0.7132, 1.92, -1.322, 1.99, -1.265, 1.644, -1.152, 1.816, -1.188, 2.034, -1.322, 2.35, -1.322, 1.99, -1.188, 2.034, -1.188, 2.261, -0.5705, 2.169, -0.6278, 2.515, -0.7493, 2.365, -0.7132, 2.147, -1.265, 1.644, -1.159, 1.365, -1.085, 1.639, -1.152, 1.816, 0.3302, 0.5649, 0.3144, 0.5506, 0.3199, 0.5406, 0.3331, 0.5513, -0.7132, 1.92, -0.7132, 2.147, -0.8863, 2.109, -0.8879, 2.066, -1.188, 2.034, -1.152, 1.816, -1.008, 2.037, -1.017, 2.078, -1.188, 2.261, -1.188, 2.034, -1.017, 2.078, -1.015, 2.122, -0.7132, 2.147, -0.7493, 2.365, -0.8947, 2.15, -0.8863, 2.109, -1.152, 1.816, -1.085, 1.639, -0.9914, 2.004, -1.008, 2.037, -0.7493, 2.365, -0.8161, 2.542, -0.9118, 2.183, -0.8947, 2.15, -1.085, 1.639, -0.9977, 1.532, -0.9683, 1.985, -0.9914, 2.004, -0.8161, 2.542, -0.9033, 2.65, -0.9349, 2.202, -0.9118, 2.183, -0.9977, 1.532, -0.9033, 1.509, -0.9426, 1.983, -0.9683, 1.985, -0.9033, 2.65, -0.9977, 2.672, -0.9606, 2.205, -0.9349, 2.202, -0.9033, 1.509, -0.8161, 1.575, -0.9183, 1.997, -0.9426, 1.983, -0.9977, 2.672, -1.085, 2.606, -0.9849, 2.19, -0.9606, 2.205, -0.8161, 1.575, -0.7493, 1.719, -0.8991, 2.026, -0.9183, 1.997, -1.085, 2.606, -1.152, 2.462, -1.004, 2.161, -0.9849, 2.19, -0.7493, 1.719, -0.7132, 1.92, -0.8879, 2.066, -0.8991, 2.026, 0.3096, 0.4692, 0.3173, 0.4547, 0.3221, 0.4631, 0.316, 0.4745, 0.3404, 0.4288, 0.3571, 0.4309, 0.3543, 0.4432, 0.3407, 0.4408, 0.3144, 0.5506, 0.3036, 0.531, 0.3105, 0.5246, 0.3199, 0.5406, 0.3571, 0.4309, 0.3737, 0.4422, 0.3678, 0.4533, 0.3543, 0.4432, 0.3036, 0.531, 0.2984, 0.5085, 0.3059, 0.5059, 0.3105, 0.5246, 0.3737, 0.4422, 0.3879, 0.4638, 0.3789, 0.4719, 0.3678, 0.4533, 0.2984, 0.5085, 0.2983, 0.4855, 0.3056, 0.4868, 0.3059, 0.5059, 0.3973, 0.4959, 0.3973, 0.5395, 0.3829, 0.5284, 0.3852, 0.498, 0.3879, 0.4638, 0.3973, 0.4959, 0.3852, 0.498, 0.3789, 0.4719, 0.2983, 0.4855, 0.3031, 0.4643, 0.3096, 0.4692, 0.3056, 0.4868, 0.3973, 0.5395, 0.3736, 0.565, 0.3674, 0.5488, 0.3829, 0.5284, 0.3031, 0.4643, 0.3122, 0.4467, 0.3173, 0.4547, 0.3096, 0.4692, 0.3736, 0.565, 0.3503, 0.5712, 0.3493, 0.5552, 0.3674, 0.5488, 0.3122, 0.4467, 0.325, 0.4343, 0.328, 0.4448, 0.3173, 0.4547, 0.3503, 0.5712, 0.3302, 0.5649, 0.3331, 0.5513, 0.3493, 0.5552, 0.325, 0.4343, 0.3404, 0.4288, 0.3407, 0.4408, 0.328, 0.4448, 0.3616, 0.4639, 0.3695, 0.4787, 0.362, 0.4833, 0.3564, 0.4718, 0.3674, 0.5488, 0.3493, 0.5552, 0.3479, 0.5398, 0.3608, 0.5339, 0.3173, 0.4547, 0.328, 0.4448, 0.3306, 0.4555, 0.3221, 0.4631, 0.3493, 0.5552, 0.3331, 0.5513, 0.3354, 0.5378, 0.3479, 0.5398, 0.328, 0.4448, 0.3407, 0.4408, 0.3407, 0.4527, 0.3306, 0.4555, 0.3331, 0.5513, 0.3199, 0.5406, 0.3249, 0.53, 0.3354, 0.5378, 0.3407, 0.4408, 0.3543, 0.4432, 0.3514, 0.4553, 0.3407, 0.4527, 0.3199, 0.5406, 0.3105, 0.5246, 0.3173, 0.5179, 0.3249, 0.53, 0.3543, 0.4432, 0.3678, 0.4533, 0.3616, 0.4639, 0.3514, 0.4553, 0.3105, 0.5246, 0.3059, 0.5059, 0.3133, 0.5034, 0.3173, 0.5179, 0.3678, 0.4533, 0.3789, 0.4719, 0.3695, 0.4787, 0.3616, 0.4639, 0.3059, 0.5059, 0.3056, 0.4868, 0.3129, 0.4884, 0.3133, 0.5034, 0.3852, 0.498, 0.3829, 0.5284, 0.3708, 0.5189, 0.3734, 0.4981, 0.3789, 0.4719, 0.3852, 0.498, 0.3734, 0.4981, 0.3695, 0.4787, 0.3056, 0.4868, 0.3096, 0.4692, 0.316, 0.4745, 0.3129, 0.4884, 0.3829, 0.5284, 0.3674, 0.5488, 0.3608, 0.5339, 0.3708, 0.5189, 0.3367, 0.5269, 0.3285, 0.5213, 0.3353, 0.4977, 0.3373, 0.4992, 0.3133, 0.5034, 0.3129, 0.4884, 0.3187, 0.4894, 0.3192, 0.5011, 0.3734, 0.4981, 0.3708, 0.5189, 0.3621, 0.512, 0.3645, 0.4976, 0.3695, 0.4787, 0.3734, 0.4981, 0.3645, 0.4976, 0.362, 0.4833, 0.3129, 0.4884, 0.316, 0.4745, 0.3211, 0.4786, 0.3187, 0.4894, 0.3708, 0.5189, 0.3608, 0.5339, 0.3555, 0.5231, 0.3621, 0.512, 0.316, 0.4745, 0.3221, 0.4631, 0.3258, 0.4697, 0.3211, 0.4786, 0.3608, 0.5339, 0.3479, 0.5398, 0.3462, 0.5279, 0.3555, 0.5231, 0.3221, 0.4631, 0.3306, 0.4555, 0.3325, 0.464, 0.3258, 0.4697, 0.3479, 0.5398, 0.3354, 0.5378, 0.3367, 0.5269, 0.3462, 0.5279, 0.3306, 0.4555, 0.3407, 0.4527, 0.3404, 0.4623, 0.3325, 0.464, 0.3354, 0.5378, 0.3249, 0.53, 0.3285, 0.5213, 0.3367, 0.5269, 0.3407, 0.4527, 0.3514, 0.4553, 0.3487, 0.4646, 0.3404, 0.4623, 0.3249, 0.53, 0.3173, 0.5179, 0.3225, 0.5123, 0.3285, 0.5213, 0.3514, 0.4553, 0.3616, 0.4639, 0.3564, 0.4718, 0.3487, 0.4646, 0.3173, 0.5179, 0.3133, 0.5034, 0.3192, 0.5011, 0.3225, 0.5123, 0.3329, 0.488, 0.3341, 0.4862, 0.314, 0.4723, 0.3131, 0.4716, 0.3404, 0.4623, 0.3487, 0.4646, 0.3396, 0.4865, 0.3377, 0.4854, 0.3285, 0.5213, 0.3225, 0.5123, 0.3336, 0.4955, 0.3353, 0.4977, 0.3487, 0.4646, 0.3564, 0.4718, 0.3411, 0.4885, 0.3396, 0.4865, 0.3225, 0.5123, 0.3192, 0.5011, 0.3327, 0.4931, 0.3336, 0.4955, 0.3564, 0.4718, 0.362, 0.4833, 0.3423, 0.4914, 0.3411, 0.4885, 0.3192, 0.5011, 0.3187, 0.4894, 0.3324, 0.4903, 0.3327, 0.4931, 0.3645, 0.4976, 0.3621, 0.512, 0.3422, 0.4967, 0.3426, 0.494, 0.362, 0.4833, 0.3645, 0.4976, 0.3426, 0.494, 0.3423, 0.4914, 0.3187, 0.4894, 0.3211, 0.4786, 0.3329, 0.488, 0.3324, 0.4903, 0.3621, 0.512, 0.3555, 0.5231, 0.3408, 0.4985, 0.3422, 0.4967, 0.3211, 0.4786, 0.3258, 0.4697, 0.3341, 0.4862, 0.3329, 0.488, 0.3555, 0.5231, 0.3462, 0.5279, 0.3392, 0.4994, 0.3408, 0.4985, 0.3258, 0.4697, 0.3325, 0.464, 0.3357, 0.4852, 0.3341, 0.4862, 0.3462, 0.5279, 0.3367, 0.5269, 0.3373, 0.4992, 0.3392, 0.4994, 0.3325, 0.464, 0.3404, 0.4623, 0.3377, 0.4854, 0.3357, 0.4852, 0.3134, 0.4754, 0.3123, 0.475, 0.3106, 0.4741, 0.3085, 0.4728, 0.305, 0.4697, 0.3073, 0.4707, 0.3092, 0.4712, 0.3109, 0.4709, 0.3121, 0.4714, 0.3131, 0.4716, 0.314, 0.4723, 0.3147, 0.4728, 0.3151, 0.4735, 0.3152, 0.4742, 0.3149, 0.4749, 0.3139, 0.4755, 0.3408, 0.4985, 0.3392, 0.4994, 0.3085, 0.4728, 0.3106, 0.4741, 0.3341, 0.4862, 0.3357, 0.4852, 0.3147, 0.4728, 0.314, 0.4723, 0.3392, 0.4994, 0.3373, 0.4992, 0.305, 0.4697, 0.3085, 0.4728, 0.3357, 0.4852, 0.3377, 0.4854, 0.3151, 0.4735, 0.3147, 0.4728, 0.3373, 0.4992, 0.3353, 0.4977, 0.3073, 0.4707, 0.305, 0.4697, 0.3377, 0.4854, 0.3396, 0.4865, 0.3152, 0.4742, 0.3151, 0.4735, 0.3353, 0.4977, 0.3336, 0.4955, 0.3092, 0.4712, 0.3073, 0.4707, 0.3396, 0.4865, 0.3411, 0.4885, 0.3149, 0.4749, 0.3152, 0.4742, 0.3336, 0.4955, 0.3327, 0.4931, 0.3109, 0.4709, 0.3092, 0.4712, 0.3411, 0.4885, 0.3423, 0.4914, 0.3139, 0.4755, 0.3149, 0.4749, 0.3327, 0.4931, 0.3324, 0.4903, 0.3121, 0.4714, 0.3109, 0.4709, 0.3426, 0.494, 0.3422, 0.4967, 0.3123, 0.475, 0.3134, 0.4754, 0.3423, 0.4914, 0.3426, 0.494, 0.3134, 0.4754, 0.3139, 0.4755, 0.3324, 0.4903, 0.3329, 0.488, 0.3131, 0.4716, 0.3121, 0.4714, 0.3422, 0.4967, 0.3408, 0.4985, 0.3106, 0.4741, 0.3123, 0.475, -0.8036, 0.2821, -0.598, 0.3216, -0.5864, 0.7209, -0.8118, 0.6942, 0.01051, 0.3184, 0.2617, 0.2804, 0.2243, 0.6924, -0.03166, 0.7175, 1.594, 0.4502, 1.791, 0.4519, 1.801, 0.823, 1.662, 0.8166, 2.518, 0.4519, 2.678, 0.4265, 2.628, 0.8008, 2.528, 0.823, 0.8004, 0.2821, 1.006, 0.3216, 1.018, 0.7209, 0.7922, 0.6942, -1.593, 0.3184, -1.342, 0.2804, -1.38, 0.6924, -1.636, 0.7175, 2.117, 0.4218, 2.321, 0.4502, 2.389, 0.8166, 2.232, 0.7829, 0.2617, 0.2804, 0.5391, 0.2676, 0.5136, 0.6842, 0.2243, 0.6924, 1.791, 0.4519, 1.952, 0.4265, 1.901, 0.8008, 1.801, 0.823, -1.065, 0.2676, -0.8036, 0.2821, -0.8118, 0.6942, -1.09, 0.6842, -0.1762, 0.3758, 0.01051, 0.3184, -0.03166, 0.7175, -0.2153, 0.7557, 1.39, 0.4218, 1.594, 0.4502, 1.662, 0.8166, 1.505, 0.7829, 2.321, 0.4502, 2.518, 0.4519, 2.528, 0.823, 2.389, 0.8166, -1.342, 0.2804, -1.065, 0.2676, -1.09, 0.6842, -1.38, 0.6924, 0.5391, 0.2676, 0.8004, 0.2821, 0.7922, 0.6942, 0.5136, 0.6842, -1.78, 0.3758, -1.593, 0.3184, -1.636, 0.7175, -1.819, 0.7557, 1.305, 1.926, 1.305, 2.163, 1.202, 2.163, 1.202, 1.926, 1.202, 1.926, 1.202, 2.163, 1.099, 2.163, 1.099, 1.926, 1.099, 1.926, 1.099, 2.163, 0.9956, 2.163, 0.9956, 1.926, 0.9956, 1.926, 0.9956, 2.163, 0.8924, 2.163, 0.8924, 1.926, 0.8924, 1.926, 0.8924, 2.163, 0.7892, 2.163, 0.7892, 1.926, 0.7892, 1.926, 0.7892, 2.163, 0.686, 2.163, 0.686, 1.926, 0.686, 1.926, 0.686, 2.163, 0.5828, 2.163, 0.5828, 1.926, 0.5828, 1.926, 0.5828, 2.163, 0.4797, 2.163, 0.4797, 1.926, 0.4797, 1.926, 0.4797, 2.163, 0.3765, 2.163, 0.3765, 1.926, 0.3765, 1.926, 0.3765, 2.163, 0.2733, 2.163, 0.2733, 1.926, 0.2733, 1.926, 0.2733, 2.163, 0.1701, 2.163, 0.1701, 1.926, 0.1701, 1.926, 0.1701, 2.163, 0.0669, 2.163, 0.0669, 1.926, 0.0669, 1.926, 0.0669, 2.163, -0.03629, 2.163, -0.03629, 1.926, -0.03629, 1.926, -0.03629, 2.163, -0.1395, 2.163, -0.1395, 1.926, 0.3418, 0.4717, 0.25, 0.49, 0.1582, 0.4717, 0.08029, 0.4197, 0.02827, 0.3418, 0.01, 0.25, 0.02827, 0.1582, 0.08029, 0.08029, 0.1582, 0.02827, 0.25, 0.01, 0.3418, 0.02827, 0.4197, 0.08029, 0.4717, 0.1582, 0.49, 0.25, 0.4717, 0.3418, 0.4197, 0.4197, -0.1395, 1.926, -0.1395, 2.163, -0.2427, 2.163, -0.2427, 1.926, 1.408, 1.926, 1.408, 2.163, 1.305, 2.163, 1.305, 1.926, 0.3765, 1.926, 0.2733, 1.926, 0.2733, 1.771, 0.3765, 1.771, 0.2733, 1.771, 0.1701, 1.771, 0.1701, -0.7732, 0.2733, -0.7732, -0.1395, 1.926, -0.2427, 1.926, -0.2427, 1.771, -0.1395, 1.771, 1.099, 1.926, 0.9956, 1.926, 0.9956, 1.771, 1.099, 1.771, 0.5828, 1.926, 0.4797, 1.926, 0.4797, 1.771, 0.5828, 1.771, 1.305, 1.926, 1.202, 1.926, 1.202, 1.771, 1.305, 1.771, 0.0669, 1.926, -0.03629, 1.926, -0.03629, 1.771, 0.0669, 1.771, 0.7892, 1.926, 0.686, 1.926, 0.686, 1.771, 0.7892, 1.771, 0.2733, 1.926, 0.1701, 1.926, 0.1701, 1.771, 0.2733, 1.771, 1.408, 1.926, 1.305, 1.926, 1.305, 1.771, 1.408, 1.771, 0.9956, 1.926, 0.8924, 1.926, 0.8924, 1.771, 0.9956, 1.771, 0.4797, 1.926, 0.3765, 1.926, 0.3765, 1.771, 0.4797, 1.771, -0.03629, 1.926, -0.1395, 1.926, -0.1395, 1.771, -0.03629, 1.771, 1.202, 1.926, 1.099, 1.926, 1.099, 1.771, 1.202, 1.771, 0.686, 1.926, 0.5828, 1.926, 0.5828, 1.771, 0.686, 1.771, 0.1701, 1.926, 0.0669, 1.926, 0.0669, 1.771, 0.1701, 1.771, 0.8924, 1.926, 0.7892, 1.926, 0.7892, 1.771, 0.8924, 1.771, 1.305, -0.7732, 1.202, -0.7732, 1.202, -0.9201, 1.305, -0.9201, 0.9956, 1.771, 0.8924, 1.771, 0.8924, -0.7732, 0.9956, -0.7732, 0.1701, 1.771, 0.0669, 1.771, 0.0669, -0.7732, 0.1701, -0.7732, 0.8924, 1.771, 0.7892, 1.771, 0.7892, -0.7732, 0.8924, -0.7732, 0.0669, 1.771, -0.03629, 1.771, -0.03629, -0.7732, 0.0669, -0.7732, 0.7892, 1.771, 0.686, 1.771, 0.686, -0.7732, 0.7892, -0.7732, -0.03629, 1.771, -0.1395, 1.771, -0.1395, -0.7732, -0.03629, -0.7732, 0.686, 1.771, 0.5828, 1.771, 0.5828, -0.7732, 0.686, -0.7732, -0.1395, 1.771, -0.2427, 1.771, -0.2427, -0.7732, -0.1395, -0.7732, 0.5828, 1.771, 0.4797, 1.771, 0.4797, -0.7732, 0.5828, -0.7732, 1.305, 1.771, 1.202, 1.771, 1.202, -0.7732, 1.305, -0.7732, 1.408, 1.771, 1.305, 1.771, 1.305, -0.7732, 1.408, -0.7732, 0.4797, 1.771, 0.3765, 1.771, 0.3765, -0.7732, 0.4797, -0.7732, 1.202, 1.771, 1.099, 1.771, 1.099, -0.7732, 1.202, -0.7732, 0.3765, 1.771, 0.2733, 1.771, 0.2733, -0.7732, 0.3765, -0.7732, 1.099, 1.771, 0.9956, 1.771, 0.9956, -0.7732, 1.099, -0.7732, 0.7892, -0.9201, 0.686, -0.9201, 0.686, -1.165, 0.7892, -1.165, -0.2427, -0.7732, -0.3459, -0.7732, -0.3459, -0.9201, -0.2427, -0.9201, 0.4797, -0.7732, 0.3765, -0.7732, 0.3765, -0.9201, 0.4797, -0.9201, 1.202, -0.7732, 1.099, -0.7732, 1.099, -0.9201, 1.202, -0.9201, 0.3765, -0.7732, 0.2733, -0.7732, 0.2733, -0.9201, 0.3765, -0.9201, 1.099, -0.7732, 0.9956, -0.7732, 0.9956, -0.9201, 1.099, -0.9201, 0.2733, -0.7732, 0.1701, -0.7732, 0.1701, -0.9201, 0.2733, -0.9201, 0.9956, -0.7732, 0.8924, -0.7732, 0.8924, -0.9201, 0.9956, -0.9201, 0.1701, -0.7732, 0.0669, -0.7732, 0.0669, -0.9201, 0.1701, -0.9201, 0.8924, -0.7732, 0.7892, -0.7732, 0.7892, -0.9201, 0.8924, -0.9201, 0.0669, -0.7732, -0.03629, -0.7732, -0.03629, -0.9201, 0.0669, -0.9201, 0.7892, -0.7732, 0.686, -0.7732, 0.686, -0.9201, 0.7892, -0.9201, -0.03629, -0.7732, -0.1395, -0.7732, -0.1395, -0.9201, -0.03629, -0.9201, 0.686, -0.7732, 0.5828, -0.7732, 0.5828, -0.9201, 0.686, -0.9201, -0.1395, -0.7732, -0.2427, -0.7732, -0.2427, -0.9201, -0.1395, -0.9201, 0.5828, -0.7732, 0.4797, -0.7732, 0.4797, -0.9201, 0.5828, -0.9201, 0.75, 0.49, 0.8418, 0.4717, 0.9197, 0.4197, 0.9717, 0.3418, 0.99, 0.25, 0.9717, 0.1582, 0.9197, 0.08029, 0.8418, 0.02827, 0.75, 0.01, 0.6582, 0.02827, 0.5803, 0.08029, 0.5283, 0.1582, 0.51, 0.25, 0.5283, 0.3418, 0.5803, 0.4197, 0.6582, 0.4717, -0.03629, -0.9201, -0.1395, -0.9201, -0.1395, -1.165, -0.03629, -1.165, 0.686, -0.9201, 0.5828, -0.9201, 0.5828, -1.165, 0.686, -1.165, -0.1395, -0.9201, -0.2427, -0.9201, -0.2427, -1.165, -0.1395, -1.165, 0.5828, -0.9201, 0.4797, -0.9201, 0.4797, -1.165, 0.5828, -1.165, 1.305, -0.9201, 1.202, -0.9201, 1.202, -1.165, 1.305, -1.165, -0.2427, -0.9201, -0.3459, -0.9201, -0.3459, -1.165, -0.2427, -1.165, 0.4797, -0.9201, 0.3765, -0.9201, 0.3765, -1.165, 0.4797, -1.165, 1.202, -0.9201, 1.099, -0.9201, 1.099, -1.165, 1.202, -1.165, 0.3765, -0.9201, 0.2733, -0.9201, 0.2733, -1.165, 0.3765, -1.165, 1.099, -0.9201, 0.9956, -0.9201, 0.9956, -1.165, 1.099, -1.165, 0.2733, -0.9201, 0.1701, -0.9201, 0.1701, -1.165, 0.2733, -1.165, 0.9956, -0.9201, 0.8924, -0.9201, 0.8924, -1.165, 0.9956, -1.165, 0.1701, -0.9201, 0.0669, -0.9201, 0.0669, -1.165, 0.1701, -1.165, 0.8924, -0.9201, 0.7892, -0.9201, 0.7892, -1.165, 0.8924, -1.165, 0.0669, -0.9201, -0.03629, -0.9201, -0.03629, -1.165, 0.0669, -1.165])
me_cylinder_007.materials.append(mat_material_001)
me_cylinder_007.materials.append(mat_material)
me_cylinder_007.materials.append(mat_material_002)
me_cylinder_007.use_remesh_fix_poles = True
me_cylinder_007.use_remesh_preserve_attributes = False
me_cylinder_007.use_mirror_vertex_groups = False
me_cylinder_007.update()

# ---- objects
ob_light = bpy.data.objects.new('Light', light_light)
ob_camera = bpy.data.objects.new('Camera', cam_camera)
ob_chop = bpy.data.objects.new('Chop', me_cylinder_007)

# ---- transforms, parenting, visibility, modifiers, constraints
ob_light.location = (4.076, 1.005, 5.904)
ob_light.rotation_euler = (0.6503, 0.05522, 1.866)
ob_light.lock_rotations_4d = False
ob_light.empty_display_type = 'ARROWS'
ob_light.color = (0.0, 0.0, 0.0, 0.0)
ob_light.lineart.crease_threshold = 0.0
ob_camera.location = (7.359, -6.926, 4.958)
ob_camera.rotation_euler = (1.109, 0.0, 0.8149)
ob_camera.lock_rotations_4d = False
ob_camera.empty_display_type = 'ARROWS'
ob_camera.color = (0.0, 0.0, 0.0, 0.0)
ob_camera.display_type = 'WIRE'
ob_camera.lineart.crease_threshold = 0.0
ob_chop.location = (0.0, 0.0, 0.0)
ob_chop.lineart.crease_threshold = 0.0

# ---- collection membership
col_collection.objects.link(ob_light)
col_collection.objects.link(ob_camera)
col_collection.objects.link(ob_chop)

# ---- scene / render settings (as saved in the file)
scene.camera = ob_camera
scene.frame_start = 1; scene.frame_end = 250; scene.frame_set(1)
scene.render.engine = 'BLENDER_EEVEE_NEXT'
scene.cycles.use_denoising = False
scene.cycles.samples = 128
scene.cycles.sampling_pattern = 'TABULATED_SOBOL'
scene.cycles.use_adaptive_sampling = False
scene.cycles.use_light_tree = False
scene.view_settings.view_transform = 'Filmic'
bpy.context.view_layer.update()
